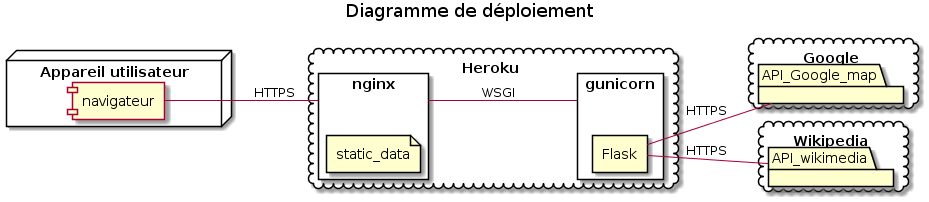

The diagram above was rendered by PlantUML. Its source (embedded in the PNG):
@startuml 07_deployment
title Diagramme de déploiement

left to right direction

node "Appareil utilisateur"{
    component navigateur
}

cloud Heroku{
    rectangle gunicorn{
        rectangle Flask
    }
    rectangle nginx{
        file static_data
    }
}

cloud Google{
    package API_Google_map
}

cloud Wikipedia{
    package API_wikimedia
}

nginx -- gunicorn : WSGI
navigateur -- nginx : HTTPS
Flask -- API_Google_map : HTTPS
Flask -- API_wikimedia : HTTPS

@enduml